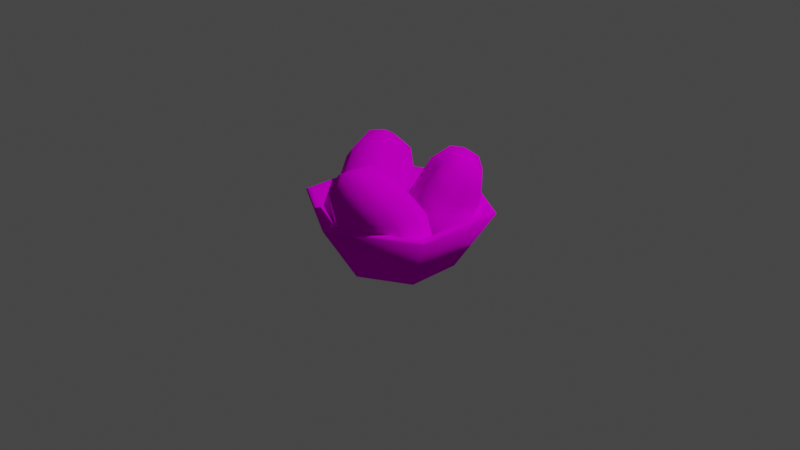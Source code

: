# Source: MilkBreads.blend  (saved by Blender 2.91.10; exported with 4.5.12 LTS)
import bpy
from mathutils import Matrix  # noqa: F401  (used for matrix-valued properties, if any)

bpy.ops.wm.read_factory_settings(use_empty=True)
scene = bpy.context.scene
scene.name = 'Scene'

# ---- collections
col_collection = bpy.data.collections.new('Collection'); scene.collection.children.link(col_collection)

# ---- images (referenced by path relative to the original .blend; pixels are not part of the script)
import os
ASSET_DIR = os.environ.get("B2B_ASSET_DIR", "")  # directory of the original .blend (textures are referenced by path, not embedded)
HERE = os.path.dirname(os.path.abspath(__file__))  # packed textures are extracted next to this script under _unpacked/

def load_image(name, relpath, width, height, colorspace="sRGB"):
    """Load a texture the original file referenced (path relative to the .blend, or extracted next to this script)."""
    p = next((c for c in (os.path.join(HERE, relpath), os.path.join(ASSET_DIR, relpath)) if relpath and os.path.exists(c)), "")
    if p:
        img = bpy.data.images.load(p, check_existing=True)
        img.name = name
    else:  # same state as the original file: an image datablock whose file is absent (Cycles renders it pink)
        img = bpy.data.images.new(name, width, height)
        img.source = "FILE"
        img.filepath = "//" + (relpath or name)
    img.colorspace_settings.name = colorspace
    return img
img_milkbreads = load_image('MilkBreads', 'MilkBreads.png', 1024, 1024, 'sRGB')

# ---- materials (node trees are filled in below, after node groups)
mat_000_normal = bpy.data.materials.new('000_NORMAL_')
mat_000_normal.alpha_threshold = 0.0
mat_000_normal.use_transparent_shadow = False
mat_000_normal.line_color = (0.0, 0.0, 0.0, 1.0)

# ---- material node trees
mat_000_normal.use_nodes = True; mat_000_normal.node_tree.nodes.clear()
_N = mat_000_normal.node_tree.nodes; _L = mat_000_normal.node_tree.links
n0 = _N.new('ShaderNodeOutputMaterial'); n0.name = 'Material Output'; n0.location = (300, 300)
n1 = _N.new('ShaderNodeBsdfDiffuse'); n1.name = 'Diffuse BSDF'; n1.location = (10, 300)
n1.inputs[1].default_value = 0.4
n2 = _N.new('ShaderNodeTexImage'); n2.name = 'Image Texture'; n2.location = (-280, 280)
n2.image = img_milkbreads
n2.interpolation = 'Closest'
_L.new(n1.outputs[0], n0.inputs[0])
_L.new(n2.outputs[0], n1.inputs[0])
n0.is_active_output = True

# ---- world
world_world = bpy.data.worlds.new('World'); scene.world = world_world
world_world.use_nodes = True; world_world.node_tree.nodes.clear()
_N = world_world.node_tree.nodes; _L = world_world.node_tree.links
n0 = _N.new('ShaderNodeOutputWorld'); n0.name = 'World Output'; n0.location = (300, 300)
n1 = _N.new('ShaderNodeBackground'); n1.name = 'Background'; n1.location = (10, 300)
n1.inputs[0].default_value = (0.05088, 0.05088, 0.05088, 1.0)
_L.new(n1.outputs[0], n0.inputs[0])
n0.is_active_output = True
world_world.color = (0.05088, 0.05088, 0.05088)
world_world.use_sun_shadow = False
world_world.sun_shadow_jitter_overblur = 0.0

# ---- cameras
cam_camera = bpy.data.cameras.new('Camera')
cam_camera.clip_end = 100.0
cam_camera.ortho_scale = 7.314

# ---- lights
light_light = bpy.data.lights.new('Light', 'POINT')
light_light.transmission_factor = 0.0
light_light.energy = 1000.0
light_light.shadow_soft_size = 0.1
light_light.shadow_maximum_resolution = 0.006
light_light.use_absolute_resolution = True

# ---- meshes
me_cube = bpy.data.meshes.new('Cube')
me_cube.from_pydata([(-0.2553, 0.4519, 0.3051), (-0.6899, 0.4287, 0.06412), (-0.04478, 0.04418, -0.0352), (-0.4793, 0.02094, -0.2762), (-0.4262, 0.07628, 0.6495), (-0.8608, 0.05305, 0.4085), (-0.2157, -0.3315, 0.3091), (-0.6502, -0.3547, 0.06813), (-0.4579, 0.5026, 0.119), (-0.4757, -0.4069, 0.2387), (-0.2474, 0.09488, -0.2213), (-0.6862, 0.0008469, 0.579), (-0.6603, 0.5258, 0.6043), (-0.1695, -0.4245, -0.189), (-0.8223, 0.2694, 0.2441), (-0.1362, -0.175, 0.09976), (-0.5805, -0.1988, -0.1466), (-0.378, 0.2932, 0.4905), (-0.1046, -0.2573, 0.1696), (-0.3089, 0.3808, 0.4765), (-0.04598, -0.1284, 0.05149), (-0.3676, 0.2519, 0.5946), (-0.5722, 0.6208, 0.3555), (-0.326, -0.5232, 0.02187), (-0.7336, 0.2661, 0.6806), (-0.1646, -0.1685, -0.3033), (-0.1554, -0.4706, 0.06438), (-0.08197, -0.338, -0.0511), (-0.03456, -0.205, -0.1791), (-0.4378, -0.4857, -0.09227), (-0.317, -0.2201, -0.3357), (-0.3978, -0.354, -0.2253), (-0.4422, 0.5843, 0.4797), (-0.563, 0.3187, 0.7232), (-0.4905, 0.453, 0.6091), (-0.7246, 0.5692, 0.3231), (-0.8454, 0.3036, 0.5665), (-0.8054, 0.4353, 0.4335), (-0.4646, 0.495, 0.5728), (-0.5032, 0.41, 0.6507), (-0.09563, -0.3793, -0.008031), (-0.05697, -0.2943, -0.08593), (8.762e-09, -4.381e-09, -0.5242), (1.382e-08, 0.5845, -0.4472), (-0.5062, 0.2922, -0.4472), (-0.5062, -0.2922, -0.4472), (6.492e-08, -0.5845, -0.4472), (0.5062, -0.2922, -0.4472), (0.5062, 0.2922, -0.4472), (4.863e-09, 0.9982, 0.1983), (-0.8644, 0.4991, 0.1983), (-0.8644, -0.4991, 0.1983), (9.213e-08, -0.9982, 0.1983), (0.8644, -0.4991, 0.1983), (0.8644, 0.4991, 0.1983), (1.008e-08, -5.041e-09, -0.4478), (1.488e-08, 0.554, -0.3749), (-0.4798, 0.277, -0.3749), (-0.4798, -0.277, -0.3749), (6.331e-08, -0.554, -0.3749), (0.4798, -0.277, -0.3749), (0.4798, 0.277, -0.3749), (6.424e-09, 0.9261, 0.2226), (-0.802, 0.4631, 0.2226), (-0.802, -0.4631, 0.2226), (8.739e-08, -0.9261, 0.2226), (0.802, -0.4631, 0.2226), (0.802, 0.4631, 0.2226), (0.8468, -0.4889, 0.2148), (0.8468, 0.4889, 0.2148), (-0.8468, -0.4889, 0.2148), (9.1e-08, -0.9778, 0.2148), (5.52e-09, 0.9778, 0.2148), (-0.8468, 0.4889, 0.2148), (0.4132, 0.08174, 0.4175), (0.6653, 0.456, 0.2081), (0.1491, -0.01823, -0.0792), (0.4012, 0.356, -0.2886), (0.02205, 0.4231, 0.5567), (0.2741, 0.7973, 0.3474), (-0.242, 0.3231, 0.06006), (0.01005, 0.6974, -0.1493), (0.613, 0.2237, 0.2827), (-0.1735, 0.5796, -0.02799), (0.349, 0.1237, -0.214), (0.09055, 0.6796, 0.4687), (0.4974, 0.4734, 0.7312), (-0.1181, 0.2404, -0.4265), (0.5074, 0.6611, 0.2995), (-0.05348, 0.1636, -0.0568), (0.2042, 0.5463, -0.2708), (0.2497, 0.2784, 0.5135), (-0.1631, 0.1738, -0.03364), (0.3009, 0.1815, 0.5389), (-0.02887, 0.0567, -0.08142), (0.1667, 0.2987, 0.5866), (0.6498, 0.322, 0.5508), (-0.2308, 0.4508, -0.2791), (0.2804, 0.6443, 0.6823), (0.1386, 0.1285, -0.4106), (-0.2716, 0.2808, -0.2232), (-0.1411, 0.1491, -0.2674), (0.004959, 0.0395, -0.3216), (-0.1077, 0.5241, -0.3593), (0.1688, 0.2828, -0.4577), (0.04236, 0.421, -0.4183), (0.5161, 0.233, 0.6398), (0.2396, 0.4743, 0.7382), (0.3712, 0.3431, 0.6961), (0.68, 0.4763, 0.5037), (0.4034, 0.7176, 0.6022), (0.5535, 0.6145, 0.5431), (0.4113, 0.299, 0.6822), (0.3228, 0.3762, 0.7137), (-0.1884, 0.1827, -0.2477), (-0.09989, 0.1055, -0.2792), (-0.1692, -0.5001, 0.4302), (0.0817, -0.8805, 0.2307), (-0.05189, -0.1817, -0.02952), (0.199, -0.5622, -0.229), (0.2817, -0.3262, 0.6656), (0.5325, -0.7067, 0.4661), (0.3989, -0.007886, 0.2059), (0.6498, -0.3883, 0.006436), (-0.1113, -0.7318, 0.2845), (0.6081, -0.1812, 0.1392), (0.005945, -0.4134, -0.1752), (0.4909, -0.4995, 0.599), (0.08176, -0.782, 0.7714), (0.3551, -0.04003, -0.3), (0.3165, -0.8446, 0.3681), (0.1947, -0.09015, 0.04419), (0.4512, -0.4791, -0.1597), (0.06003, -0.4557, 0.572), (0.2489, -0.0002333, 0.08455), (-0.05228, -0.4574, 0.5779), (0.09418, -0.05989, 0.003783), (0.1024, -0.3978, 0.6587), (-0.08818, -0.8312, 0.5538), (0.5646, -0.05079, -0.1138), (0.3376, -0.667, 0.7761), (0.1388, -0.215, -0.3361), (0.4243, 0.06019, -0.07271), (0.2579, 0.0104, -0.1512), (0.1055, -0.06273, -0.2391), (0.5873, -0.1871, -0.2023), (0.2686, -0.31, -0.3688), (0.4397, -0.2664, -0.2949), (-0.1215, -0.6789, 0.6507), (0.1973, -0.556, 0.8171), (0.0304, -0.6072, 0.7407), (0.04159, -0.9262, 0.5211), (0.3603, -0.8033, 0.6875), (0.2127, -0.8826, 0.5949), (-0.02388, -0.6208, 0.7159), (0.07811, -0.5815, 0.7691), (0.3051, 0.03474, -0.1207), (0.2031, -0.004589, -0.174)], [], [(21, 4, 6, 18), (23, 13, 26), (9, 6, 4, 11), (14, 1, 3, 16), (8, 0, 2, 10), (22, 12, 32), (22, 35, 12), (1, 8, 10, 3), (7, 9, 11, 5), (23, 29, 13), (5, 14, 16, 7), (19, 17, 15, 20), (40, 18, 6, 26), (41, 20, 15, 27), (25, 28, 13), (30, 25, 13), (31, 13, 29), (30, 13, 31), (24, 33, 12), (38, 19, 0, 32), (39, 21, 17, 34), (36, 24, 12), (37, 12, 35), (36, 12, 37), (0, 19, 20, 2), (17, 21, 18, 15), (34, 17, 19, 38), (33, 4, 21, 39), (27, 15, 18, 40), (28, 2, 20, 41), (13, 28, 41), (13, 27, 40), (12, 33, 39), (12, 34, 38), (5, 36, 37, 14), (14, 37, 35, 1), (5, 11, 24, 36), (12, 39, 34), (12, 38, 32), (11, 4, 33, 24), (3, 30, 31, 16), (16, 31, 29, 7), (3, 10, 25, 30), (10, 2, 28, 25), (13, 41, 27), (13, 40, 26), (9, 7, 29, 23), (8, 1, 35, 22), (8, 22, 32, 0), (9, 23, 26, 6), (42, 44, 43), (42, 45, 44), (42, 46, 45), (42, 47, 46), (42, 48, 47), (42, 43, 48), (48, 54, 53, 47), (47, 53, 52, 46), (46, 52, 51, 45), (45, 51, 50, 44), (43, 49, 54, 48), (44, 50, 49, 43), (55, 56, 57), (55, 57, 58), (55, 58, 59), (55, 59, 60), (55, 60, 61), (55, 61, 56), (68, 69, 67, 66), (70, 71, 65, 64), (72, 73, 63, 62), (69, 72, 62, 67), (71, 68, 66, 65), (73, 70, 64, 63), (60, 66, 67, 61), (59, 65, 66, 60), (58, 64, 65, 59), (57, 63, 64, 58), (56, 62, 63, 57), (61, 67, 62, 56), (50, 51, 70, 73), (52, 53, 68, 71), (54, 49, 72, 69), (49, 50, 73, 72), (51, 52, 71, 70), (53, 54, 69, 68), (95, 78, 80, 92), (97, 87, 100), (83, 80, 78, 85), (88, 75, 77, 90), (82, 74, 76, 84), (96, 86, 106), (96, 109, 86), (75, 82, 84, 77), (81, 83, 85, 79), (97, 103, 87), (79, 88, 90, 81), (93, 91, 89, 94), (114, 92, 80, 100), (115, 94, 89, 101), (99, 102, 87), (104, 99, 87), (105, 87, 103), (104, 87, 105), (98, 107, 86), (112, 93, 74, 106), (113, 95, 91, 108), (110, 98, 86), (111, 86, 109), (110, 86, 111), (74, 93, 94, 76), (91, 95, 92, 89), (108, 91, 93, 112), (107, 78, 95, 113), (101, 89, 92, 114), (102, 76, 94, 115), (87, 102, 115), (87, 101, 114), (86, 107, 113), (86, 108, 112), (79, 110, 111, 88), (88, 111, 109, 75), (79, 85, 98, 110), (86, 113, 108), (86, 112, 106), (85, 78, 107, 98), (77, 104, 105, 90), (90, 105, 103, 81), (77, 84, 99, 104), (84, 76, 102, 99), (87, 115, 101), (87, 114, 100), (83, 81, 103, 97), (82, 75, 109, 96), (82, 96, 106, 74), (83, 97, 100, 80), (137, 120, 122, 134), (139, 129, 142), (125, 122, 120, 127), (130, 117, 119, 132), (124, 116, 118, 126), (138, 128, 148), (138, 151, 128), (117, 124, 126, 119), (123, 125, 127, 121), (139, 145, 129), (121, 130, 132, 123), (135, 133, 131, 136), (156, 134, 122, 142), (157, 136, 131, 143), (141, 144, 129), (146, 141, 129), (147, 129, 145), (146, 129, 147), (140, 149, 128), (154, 135, 116, 148), (155, 137, 133, 150), (152, 140, 128), (153, 128, 151), (152, 128, 153), (116, 135, 136, 118), (133, 137, 134, 131), (150, 133, 135, 154), (149, 120, 137, 155), (143, 131, 134, 156), (144, 118, 136, 157), (129, 144, 157), (129, 143, 156), (128, 149, 155), (128, 150, 154), (121, 152, 153, 130), (130, 153, 151, 117), (121, 127, 140, 152), (128, 155, 150), (128, 154, 148), (127, 120, 149, 140), (119, 146, 147, 132), (132, 147, 145, 123), (119, 126, 141, 146), (126, 118, 144, 141), (129, 157, 143), (129, 156, 142), (125, 123, 145, 139), (124, 117, 151, 138), (124, 138, 148, 116), (125, 139, 142, 122)])
me_cube.polygons.foreach_set('use_smooth', [True] * 186)
_uv = me_cube.uv_layers.new(name='UVMap')
_uv.uv.foreach_set('vector', [0.7955, 0.2444, 0.7628, 0.2316, 0.7628, 0.1177, 0.7953, 0.105, 0.7377, 0.04139, 0.8144, 0.00862, 0.7751, 0.0644, 0.7034, 0.1072, 0.7628, 0.1177, 0.7628, 0.2316, 0.7034, 0.2422, 0.8892, 0.7818, 0.8378, 0.774, 0.8378, 0.6617, 0.889, 0.6539, 0.9254, 0.2422, 0.8661, 0.2317, 0.8661, 0.1178, 0.9254, 0.1072, 0.8911, 0.308, 0.8145, 0.3408, 0.8537, 0.285, 0.8192, 0.8545, 0.8487, 0.8315, 0.8891, 0.892, 0.8378, 0.774, 0.7865, 0.7848, 0.7865, 0.651, 0.8378, 0.6617, 0.9404, 0.6618, 0.9917, 0.651, 0.9917, 0.7848, 0.9404, 0.774, 0.9589, 0.5813, 0.9294, 0.6042, 0.8891, 0.5438, 0.9404, 0.774, 0.8892, 0.7818, 0.889, 0.6539, 0.9404, 0.6618, 0.8335, 0.2445, 0.8145, 0.2404, 0.8144, 0.109, 0.8334, 0.105, 0.8024, 0.06325, 0.7953, 0.105, 0.7628, 0.1177, 0.7751, 0.0644, 0.8264, 0.06325, 0.8334, 0.105, 0.8144, 0.109, 0.8144, 0.06141, 0.8911, 0.04139, 0.8537, 0.06441, 0.8144, 0.00862, 0.8487, 0.6043, 0.8192, 0.5813, 0.8891, 0.5438, 0.8891, 0.604, 0.8891, 0.5438, 0.9294, 0.6042, 0.8487, 0.6043, 0.8891, 0.5438, 0.8891, 0.604, 0.7378, 0.308, 0.7752, 0.285, 0.8145, 0.3408, 0.8265, 0.2862, 0.8335, 0.2445, 0.8661, 0.2317, 0.8537, 0.285, 0.8025, 0.2862, 0.7955, 0.2444, 0.8145, 0.2404, 0.8145, 0.288, 0.9295, 0.8315, 0.959, 0.8545, 0.8891, 0.892, 0.8891, 0.8318, 0.8891, 0.892, 0.8487, 0.8315, 0.9295, 0.8315, 0.8891, 0.892, 0.8891, 0.8318, 0.8661, 0.2317, 0.8335, 0.2445, 0.8334, 0.105, 0.8661, 0.1178, 0.8145, 0.2404, 0.7955, 0.2444, 0.7953, 0.105, 0.8144, 0.109, 0.8145, 0.288, 0.8145, 0.2404, 0.8335, 0.2445, 0.8265, 0.2862, 0.7752, 0.285, 0.7628, 0.2316, 0.7955, 0.2444, 0.8025, 0.2862, 0.8144, 0.06141, 0.8144, 0.109, 0.7953, 0.105, 0.8024, 0.06325, 0.8537, 0.06441, 0.8661, 0.1178, 0.8334, 0.105, 0.8264, 0.06325, 0.8144, 0.00862, 0.8537, 0.06441, 0.8264, 0.06325, 0.8144, 0.00862, 0.8144, 0.06141, 0.8024, 0.06325, 0.8145, 0.3408, 0.7752, 0.285, 0.8025, 0.2862, 0.8145, 0.3408, 0.8145, 0.288, 0.8265, 0.2862, 0.9404, 0.774, 0.9295, 0.8315, 0.8891, 0.8318, 0.8892, 0.7818, 0.8892, 0.7818, 0.8891, 0.8318, 0.8487, 0.8315, 0.8378, 0.774, 0.9404, 0.774, 0.9917, 0.7848, 0.959, 0.8545, 0.9295, 0.8315, 0.8145, 0.3408, 0.8025, 0.2862, 0.8145, 0.288, 0.8145, 0.3408, 0.8265, 0.2862, 0.8537, 0.285, 0.7034, 0.2422, 0.7628, 0.2316, 0.7752, 0.285, 0.7378, 0.308, 0.8378, 0.6617, 0.8487, 0.6043, 0.8891, 0.604, 0.889, 0.6539, 0.889, 0.6539, 0.8891, 0.604, 0.9294, 0.6042, 0.9404, 0.6618, 0.8378, 0.6617, 0.7865, 0.651, 0.8192, 0.5813, 0.8487, 0.6043, 0.9254, 0.1072, 0.8661, 0.1178, 0.8537, 0.06441, 0.8911, 0.04139, 0.8144, 0.00862, 0.8264, 0.06325, 0.8144, 0.06141, 0.8144, 0.00862, 0.8024, 0.06325, 0.7751, 0.0644, 0.9917, 0.651, 0.9404, 0.6618, 0.9294, 0.6042, 0.9589, 0.5813, 0.7865, 0.7848, 0.8378, 0.774, 0.8487, 0.8315, 0.8192, 0.8545, 0.9254, 0.2422, 0.8911, 0.308, 0.8537, 0.285, 0.8661, 0.2317, 0.7034, 0.1072, 0.7377, 0.04139, 0.7751, 0.0644, 0.7628, 0.1177, 0.5317, 0.5036, 0.6388, 0.5589, 0.5477, 0.6367, 0.5317, 0.5036, 0.6399, 0.4505, 0.6388, 0.5589, 0.5317, 0.5036, 0.5506, 0.3709, 0.6399, 0.4505, 0.007995, 0.292, 0.1151, 0.3474, 0.02406, 0.4251, 0.007995, 0.292, 0.1163, 0.239, 0.1151, 0.3474, 0.007995, 0.292, 0.02687, 0.1593, 0.1163, 0.239, 0.1163, 0.239, 0.2641, 0.1823, 0.2641, 0.3989, 0.1151, 0.3474, 0.1151, 0.3474, 0.2641, 0.3989, 0.1187, 0.5709, 0.02406, 0.4251, 0.5506, 0.3709, 0.6482, 0.2248, 0.7878, 0.3939, 0.6399, 0.4505, 0.6399, 0.4505, 0.7878, 0.3939, 0.7878, 0.6105, 0.6388, 0.5589, 0.02687, 0.1593, 0.1246, 0.01326, 0.2641, 0.1823, 0.1163, 0.239, 0.6388, 0.5589, 0.7878, 0.6105, 0.6423, 0.7824, 0.5477, 0.6367, 0.1431, 0.7121, 0.1608, 0.588, 0.2444, 0.6627, 0.1431, 0.7121, 0.2444, 0.6627, 0.2432, 0.764, 0.1431, 0.7121, 0.2432, 0.764, 0.1579, 0.8365, 0.28, 0.287, 0.2977, 0.163, 0.3813, 0.2376, 0.28, 0.287, 0.3813, 0.2376, 0.3801, 0.3389, 0.28, 0.287, 0.3801, 0.3389, 0.2948, 0.4115, 0.5261, 0.1825, 0.526, 0.3896, 0.5153, 0.3857, 0.5155, 0.1863, 0.3892, 0.8146, 0.2481, 0.983, 0.2443, 0.9689, 0.3785, 0.8108, 0.2541, 0.4419, 0.3892, 0.6076, 0.3787, 0.6113, 0.2502, 0.4557, 0.526, 0.3896, 0.385, 0.5579, 0.3811, 0.5438, 0.5153, 0.3857, 0.391, 0.01679, 0.5261, 0.1825, 0.5155, 0.1863, 0.387, 0.03057, 0.3892, 0.6076, 0.3892, 0.8146, 0.3785, 0.8108, 0.3787, 0.6113, 0.3813, 0.2376, 0.5155, 0.1863, 0.5153, 0.3857, 0.3801, 0.3389, 0.2977, 0.163, 0.387, 0.03057, 0.5155, 0.1863, 0.3813, 0.2376, 0.2432, 0.764, 0.3785, 0.8108, 0.2443, 0.9689, 0.1579, 0.8365, 0.2444, 0.6627, 0.3787, 0.6113, 0.3785, 0.8108, 0.2432, 0.764, 0.1608, 0.588, 0.2502, 0.4557, 0.3787, 0.6113, 0.2444, 0.6627, 0.3801, 0.3389, 0.5153, 0.3857, 0.3811, 0.5438, 0.2948, 0.4115, 0.3946, 0.6058, 0.3946, 0.8166, 0.3892, 0.8146, 0.3892, 0.6076, 0.3937, 0.008627, 0.5314, 0.1807, 0.5261, 0.1825, 0.391, 0.01679, 0.5314, 0.3915, 0.3876, 0.5662, 0.385, 0.5579, 0.526, 0.3896, 0.2568, 0.4337, 0.3946, 0.6058, 0.3892, 0.6076, 0.2541, 0.4419, 0.3946, 0.8166, 0.2508, 0.9913, 0.2481, 0.983, 0.3892, 0.8146, 0.5314, 0.1807, 0.5314, 0.3915, 0.526, 0.3896, 0.5261, 0.1825, 0.7955, 0.2444, 0.7628, 0.2316, 0.7628, 0.1177, 0.7953, 0.105, 0.7377, 0.04139, 0.8144, 0.00862, 0.7751, 0.0644, 0.7034, 0.1072, 0.7628, 0.1177, 0.7628, 0.2316, 0.7034, 0.2422, 0.8892, 0.7818, 0.8378, 0.774, 0.8378, 0.6617, 0.889, 0.6539, 0.9254, 0.2422, 0.8661, 0.2317, 0.8661, 0.1178, 0.9254, 0.1072, 0.8911, 0.308, 0.8145, 0.3408, 0.8537, 0.285, 0.8192, 0.8545, 0.8487, 0.8315, 0.8891, 0.892, 0.8378, 0.774, 0.7865, 0.7848, 0.7865, 0.651, 0.8378, 0.6617, 0.9404, 0.6618, 0.9917, 0.651, 0.9917, 0.7848, 0.9404, 0.774, 0.9589, 0.5813, 0.9294, 0.6042, 0.8891, 0.5438, 0.9404, 0.774, 0.8892, 0.7818, 0.889, 0.6539, 0.9404, 0.6618, 0.8335, 0.2445, 0.8145, 0.2404, 0.8144, 0.109, 0.8334, 0.105, 0.8024, 0.06325, 0.7953, 0.105, 0.7628, 0.1177, 0.7751, 0.0644, 0.8264, 0.06325, 0.8334, 0.105, 0.8144, 0.109, 0.8144, 0.06141, 0.8911, 0.04139, 0.8537, 0.06441, 0.8144, 0.00862, 0.8487, 0.6043, 0.8192, 0.5813, 0.8891, 0.5438, 0.8891, 0.604, 0.8891, 0.5438, 0.9294, 0.6042, 0.8487, 0.6043, 0.8891, 0.5438, 0.8891, 0.604, 0.7378, 0.308, 0.7752, 0.285, 0.8145, 0.3408, 0.8265, 0.2862, 0.8335, 0.2445, 0.8661, 0.2317, 0.8537, 0.285, 0.8025, 0.2862, 0.7955, 0.2444, 0.8145, 0.2404, 0.8145, 0.288, 0.9295, 0.8315, 0.959, 0.8545, 0.8891, 0.892, 0.8891, 0.8318, 0.8891, 0.892, 0.8487, 0.8315, 0.9295, 0.8315, 0.8891, 0.892, 0.8891, 0.8318, 0.8661, 0.2317, 0.8335, 0.2445, 0.8334, 0.105, 0.8661, 0.1178, 0.8145, 0.2404, 0.7955, 0.2444, 0.7953, 0.105, 0.8144, 0.109, 0.8145, 0.288, 0.8145, 0.2404, 0.8335, 0.2445, 0.8265, 0.2862, 0.7752, 0.285, 0.7628, 0.2316, 0.7955, 0.2444, 0.8025, 0.2862, 0.8144, 0.06141, 0.8144, 0.109, 0.7953, 0.105, 0.8024, 0.06325, 0.8537, 0.06441, 0.8661, 0.1178, 0.8334, 0.105, 0.8264, 0.06325, 0.8144, 0.00862, 0.8537, 0.06441, 0.8264, 0.06325, 0.8144, 0.00862, 0.8144, 0.06141, 0.8024, 0.06325, 0.8145, 0.3408, 0.7752, 0.285, 0.8025, 0.2862, 0.8145, 0.3408, 0.8145, 0.288, 0.8265, 0.2862, 0.9404, 0.774, 0.9295, 0.8315, 0.8891, 0.8318, 0.8892, 0.7818, 0.8892, 0.7818, 0.8891, 0.8318, 0.8487, 0.8315, 0.8378, 0.774, 0.9404, 0.774, 0.9917, 0.7848, 0.959, 0.8545, 0.9295, 0.8315, 0.8145, 0.3408, 0.8025, 0.2862, 0.8145, 0.288, 0.8145, 0.3408, 0.8265, 0.2862, 0.8537, 0.285, 0.7034, 0.2422, 0.7628, 0.2316, 0.7752, 0.285, 0.7378, 0.308, 0.8378, 0.6617, 0.8487, 0.6043, 0.8891, 0.604, 0.889, 0.6539, 0.889, 0.6539, 0.8891, 0.604, 0.9294, 0.6042, 0.9404, 0.6618, 0.8378, 0.6617, 0.7865, 0.651, 0.8192, 0.5813, 0.8487, 0.6043, 0.9254, 0.1072, 0.8661, 0.1178, 0.8537, 0.06441, 0.8911, 0.04139, 0.8144, 0.00862, 0.8264, 0.06325, 0.8144, 0.06141, 0.8144, 0.00862, 0.8024, 0.06325, 0.7751, 0.0644, 0.9917, 0.651, 0.9404, 0.6618, 0.9294, 0.6042, 0.9589, 0.5813, 0.7865, 0.7848, 0.8378, 0.774, 0.8487, 0.8315, 0.8192, 0.8545, 0.9254, 0.2422, 0.8911, 0.308, 0.8537, 0.285, 0.8661, 0.2317, 0.7034, 0.1072, 0.7377, 0.04139, 0.7751, 0.0644, 0.7628, 0.1177, 0.7955, 0.2444, 0.7628, 0.2316, 0.7628, 0.1177, 0.7953, 0.105, 0.7377, 0.04139, 0.8144, 0.00862, 0.7751, 0.0644, 0.7034, 0.1072, 0.7628, 0.1177, 0.7628, 0.2316, 0.7034, 0.2422, 0.8892, 0.7818, 0.8378, 0.774, 0.8378, 0.6617, 0.889, 0.6539, 0.9254, 0.2422, 0.8661, 0.2317, 0.8661, 0.1178, 0.9254, 0.1072, 0.8911, 0.308, 0.8145, 0.3408, 0.8537, 0.285, 0.8192, 0.8545, 0.8487, 0.8315, 0.8891, 0.892, 0.8378, 0.774, 0.7865, 0.7848, 0.7865, 0.651, 0.8378, 0.6617, 0.9404, 0.6618, 0.9917, 0.651, 0.9917, 0.7848, 0.9404, 0.774, 0.9589, 0.5813, 0.9294, 0.6042, 0.8891, 0.5438, 0.9404, 0.774, 0.8892, 0.7818, 0.889, 0.6539, 0.9404, 0.6618, 0.8335, 0.2445, 0.8145, 0.2404, 0.8144, 0.109, 0.8334, 0.105, 0.8024, 0.06325, 0.7953, 0.105, 0.7628, 0.1177, 0.7751, 0.0644, 0.8264, 0.06325, 0.8334, 0.105, 0.8144, 0.109, 0.8144, 0.06141, 0.8911, 0.04139, 0.8537, 0.06441, 0.8144, 0.00862, 0.8487, 0.6043, 0.8192, 0.5813, 0.8891, 0.5438, 0.8891, 0.604, 0.8891, 0.5438, 0.9294, 0.6042, 0.8487, 0.6043, 0.8891, 0.5438, 0.8891, 0.604, 0.7378, 0.308, 0.7752, 0.285, 0.8145, 0.3408, 0.8265, 0.2862, 0.8335, 0.2445, 0.8661, 0.2317, 0.8537, 0.285, 0.8025, 0.2862, 0.7955, 0.2444, 0.8145, 0.2404, 0.8145, 0.288, 0.9295, 0.8315, 0.959, 0.8545, 0.8891, 0.892, 0.8891, 0.8318, 0.8891, 0.892, 0.8487, 0.8315, 0.9295, 0.8315, 0.8891, 0.892, 0.8891, 0.8318, 0.8661, 0.2317, 0.8335, 0.2445, 0.8334, 0.105, 0.8661, 0.1178, 0.8145, 0.2404, 0.7955, 0.2444, 0.7953, 0.105, 0.8144, 0.109, 0.8145, 0.288, 0.8145, 0.2404, 0.8335, 0.2445, 0.8265, 0.2862, 0.7752, 0.285, 0.7628, 0.2316, 0.7955, 0.2444, 0.8025, 0.2862, 0.8144, 0.06141, 0.8144, 0.109, 0.7953, 0.105, 0.8024, 0.06325, 0.8537, 0.06441, 0.8661, 0.1178, 0.8334, 0.105, 0.8264, 0.06325, 0.8144, 0.00862, 0.8537, 0.06441, 0.8264, 0.06325, 0.8144, 0.00862, 0.8144, 0.06141, 0.8024, 0.06325, 0.8145, 0.3408, 0.7752, 0.285, 0.8025, 0.2862, 0.8145, 0.3408, 0.8145, 0.288, 0.8265, 0.2862, 0.9404, 0.774, 0.9295, 0.8315, 0.8891, 0.8318, 0.8892, 0.7818, 0.8892, 0.7818, 0.8891, 0.8318, 0.8487, 0.8315, 0.8378, 0.774, 0.9404, 0.774, 0.9917, 0.7848, 0.959, 0.8545, 0.9295, 0.8315, 0.8145, 0.3408, 0.8025, 0.2862, 0.8145, 0.288, 0.8145, 0.3408, 0.8265, 0.2862, 0.8537, 0.285, 0.7034, 0.2422, 0.7628, 0.2316, 0.7752, 0.285, 0.7378, 0.308, 0.8378, 0.6617, 0.8487, 0.6043, 0.8891, 0.604, 0.889, 0.6539, 0.889, 0.6539, 0.8891, 0.604, 0.9294, 0.6042, 0.9404, 0.6618, 0.8378, 0.6617, 0.7865, 0.651, 0.8192, 0.5813, 0.8487, 0.6043, 0.9254, 0.1072, 0.8661, 0.1178, 0.8537, 0.06441, 0.8911, 0.04139, 0.8144, 0.00862, 0.8264, 0.06325, 0.8144, 0.06141, 0.8144, 0.00862, 0.8024, 0.06325, 0.7751, 0.0644, 0.9917, 0.651, 0.9404, 0.6618, 0.9294, 0.6042, 0.9589, 0.5813, 0.7865, 0.7848, 0.8378, 0.774, 0.8487, 0.8315, 0.8192, 0.8545, 0.9254, 0.2422, 0.8911, 0.308, 0.8537, 0.285, 0.8661, 0.2317, 0.7034, 0.1072, 0.7377, 0.04139, 0.7751, 0.0644, 0.7628, 0.1177])
me_cube.materials.append(mat_000_normal)
me_cube.use_remesh_preserve_volume = False
me_cube.use_remesh_preserve_attributes = False
me_cube.use_mirror_vertex_groups = False
me_cube.use_paint_bone_selection = False
me_cube.use_paint_mask = True
me_cube.update()

# ---- objects
ob_cube = bpy.data.objects.new('Cube', me_cube)
ob_light = bpy.data.objects.new('Light', light_light)
ob_camera = bpy.data.objects.new('Camera', cam_camera)

# ---- transforms, parenting, visibility, modifiers, constraints
ob_cube.location = (0.0, 0.0, 0.0)
ob_cube.lock_rotations_4d = False
ob_cube.empty_display_type = 'ARROWS'
ob_cube.lineart.crease_threshold = 0.0
ob_light.location = (4.076, 1.005, 5.904)
ob_light.rotation_euler = (0.6503, 0.05522, 1.866)
ob_light.lock_rotations_4d = False
ob_light.empty_display_type = 'ARROWS'
ob_light.color = (0.0, 0.0, 0.0, 0.0)
ob_light.lineart.crease_threshold = 0.0
ob_camera.location = (7.359, -6.926, 4.958)
ob_camera.rotation_euler = (1.109, 0.0, 0.8149)
ob_camera.lock_rotations_4d = False
ob_camera.empty_display_type = 'ARROWS'
ob_camera.color = (0.0, 0.0, 0.0, 0.0)
ob_camera.display_type = 'WIRE'
ob_camera.lineart.crease_threshold = 0.0

# ---- collection membership
col_collection.objects.link(ob_cube)
col_collection.objects.link(ob_light)
col_collection.objects.link(ob_camera)

# ---- scene / render settings (as saved in the file)
scene.camera = ob_camera
scene.frame_start = 0; scene.frame_end = 0; scene.frame_set(0)
scene.render.engine = 'BLENDER_EEVEE_NEXT'
scene.cycles.use_denoising = False
scene.cycles.samples = 128
scene.cycles.sampling_pattern = 'TABULATED_SOBOL'
scene.cycles.use_adaptive_sampling = False
scene.cycles.use_light_tree = False
scene.view_settings.view_transform = 'Filmic'
bpy.context.view_layer.update()

